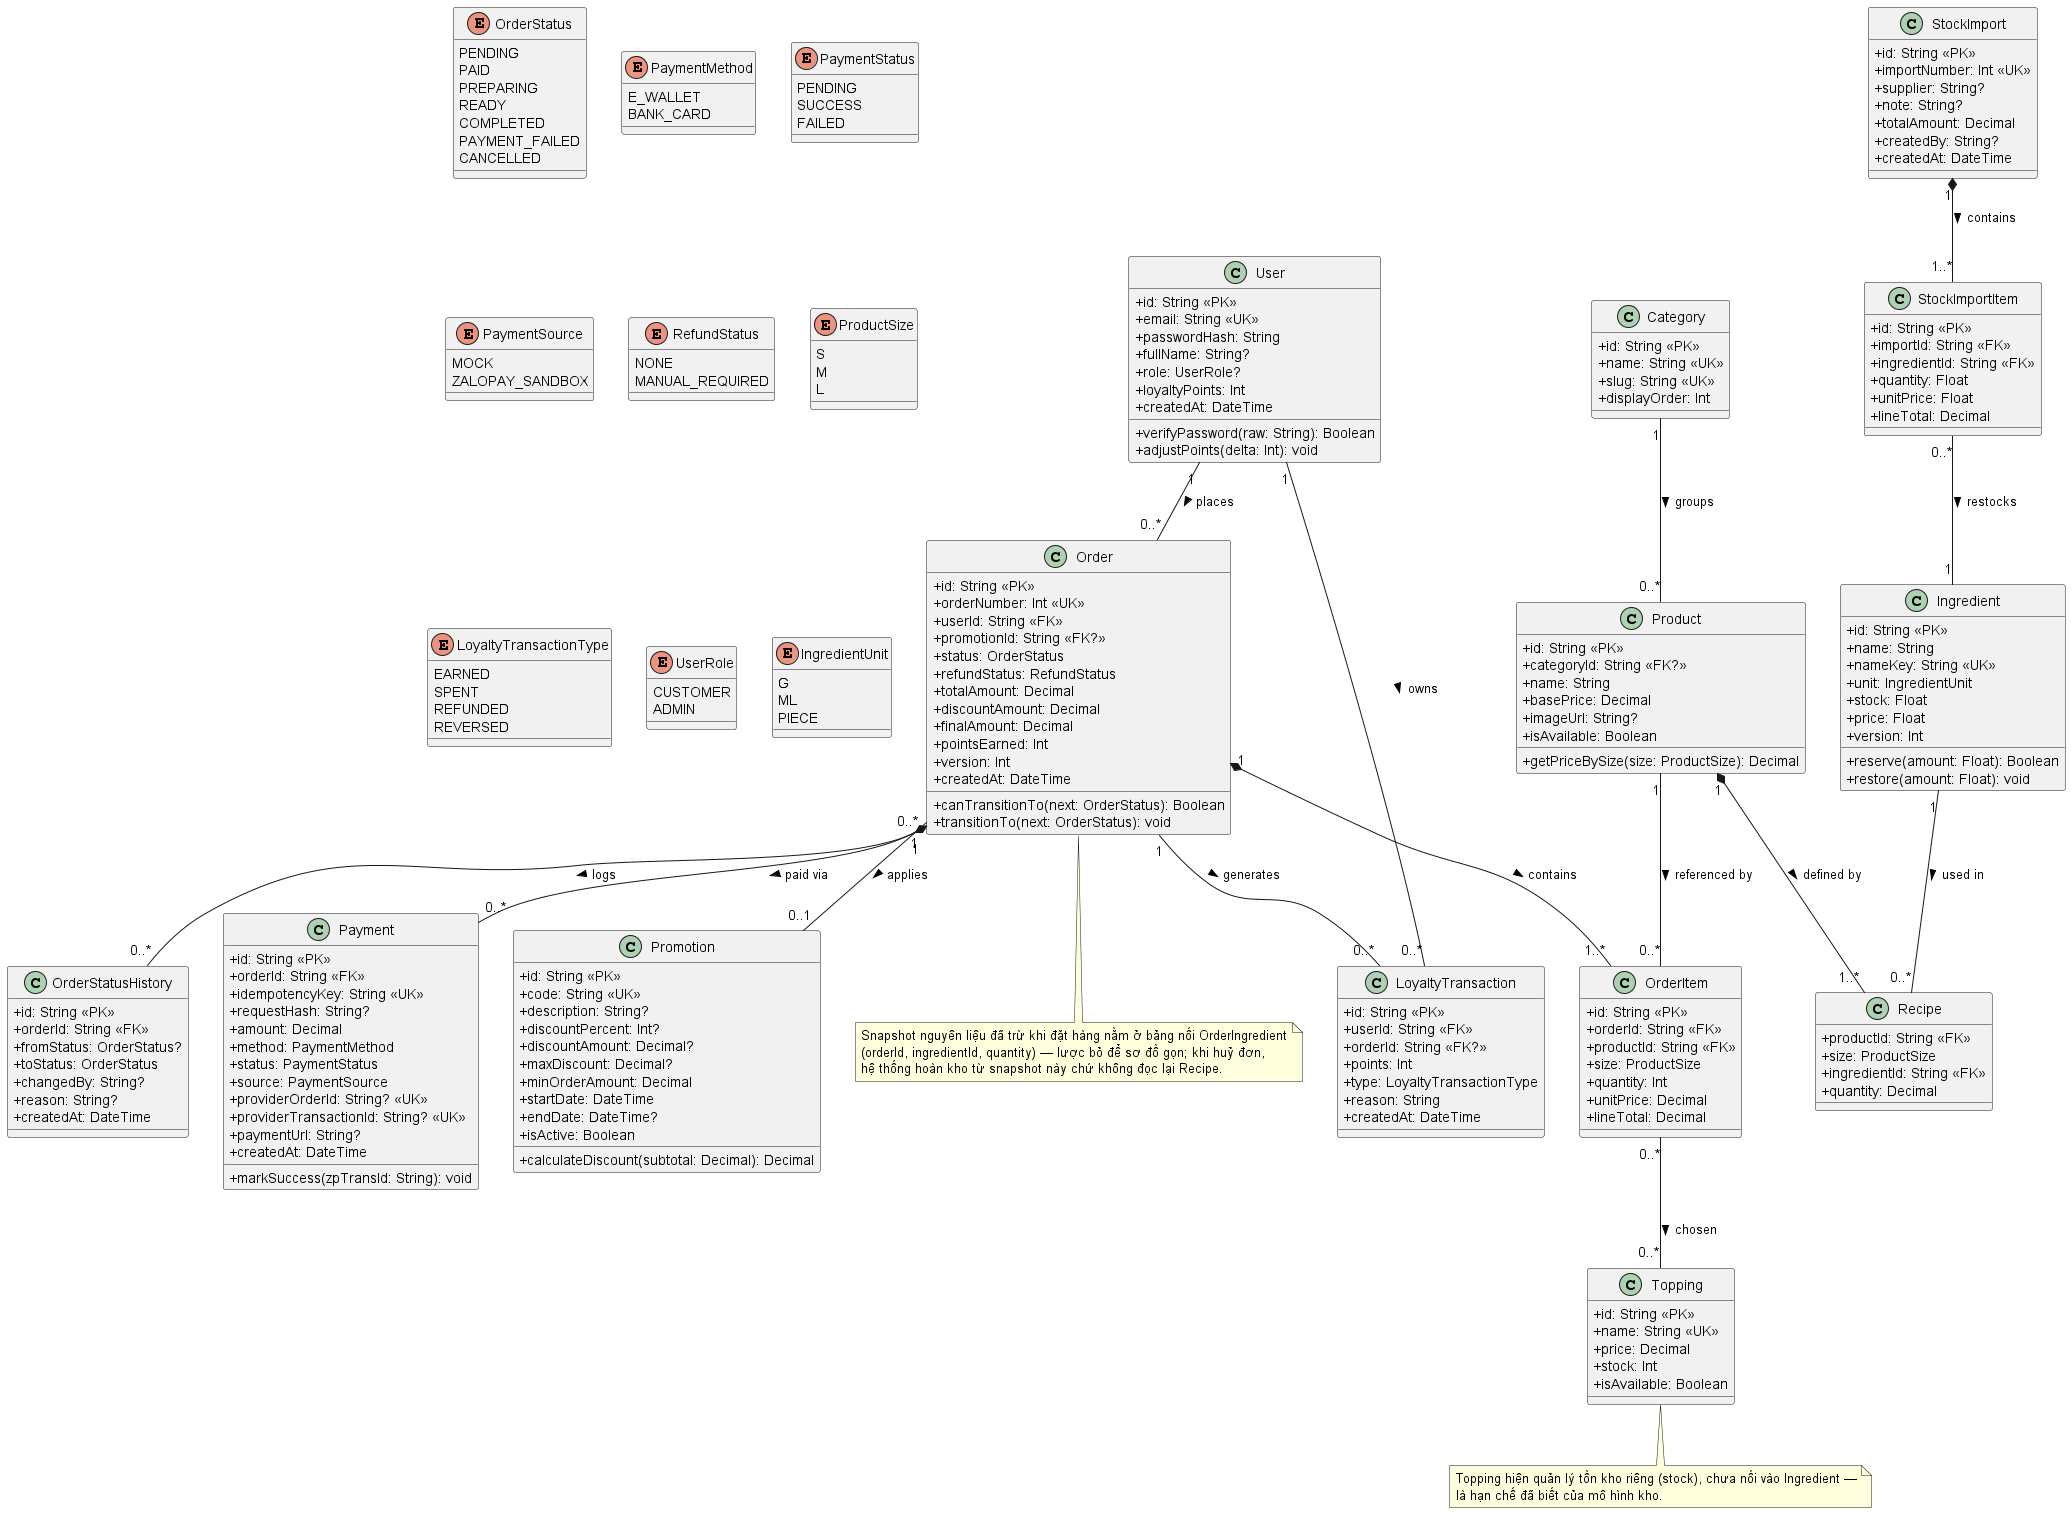

The diagram above was rendered by PlantUML. Its source (embedded in the PNG):
@startuml class-domain
skinparam classAttributeIconSize 0

enum OrderStatus {
  PENDING
  PAID
  PREPARING
  READY
  COMPLETED
  PAYMENT_FAILED
  CANCELLED
}

enum PaymentMethod {
  E_WALLET
  BANK_CARD
}

enum PaymentStatus {
  PENDING
  SUCCESS
  FAILED
}

enum PaymentSource {
  MOCK
  ZALOPAY_SANDBOX
}

enum RefundStatus {
  NONE
  MANUAL_REQUIRED
}

enum ProductSize {
  S
  M
  L
}

enum LoyaltyTransactionType {
  EARNED
  SPENT
  REFUNDED
  REVERSED
}

enum UserRole {
  CUSTOMER
  ADMIN
}

enum IngredientUnit {
  G
  ML
  PIECE
}

class User {
  +id: String <<PK>>
  +email: String <<UK>>
  +passwordHash: String
  +fullName: String?
  +role: UserRole?
  +loyaltyPoints: Int
  +createdAt: DateTime
  +verifyPassword(raw: String): Boolean
  +adjustPoints(delta: Int): void
}

class Category {
  +id: String <<PK>>
  +name: String <<UK>>
  +slug: String <<UK>>
  +displayOrder: Int
}

class Product {
  +id: String <<PK>>
  +categoryId: String <<FK?>>
  +name: String
  +basePrice: Decimal
  +imageUrl: String?
  +isAvailable: Boolean
  +getPriceBySize(size: ProductSize): Decimal
}

class Recipe {
  +productId: String <<FK>>
  +size: ProductSize
  +ingredientId: String <<FK>>
  +quantity: Decimal
}

class Ingredient {
  +id: String <<PK>>
  +name: String
  +nameKey: String <<UK>>
  +unit: IngredientUnit
  +stock: Float
  +price: Float
  +version: Int
  +reserve(amount: Float): Boolean
  +restore(amount: Float): void
}

class Topping {
  +id: String <<PK>>
  +name: String <<UK>>
  +price: Decimal
  +stock: Int
  +isAvailable: Boolean
}

class Promotion {
  +id: String <<PK>>
  +code: String <<UK>>
  +description: String?
  +discountPercent: Int?
  +discountAmount: Decimal?
  +maxDiscount: Decimal?
  +minOrderAmount: Decimal
  +startDate: DateTime
  +endDate: DateTime?
  +isActive: Boolean
  +calculateDiscount(subtotal: Decimal): Decimal
}

class Order {
  +id: String <<PK>>
  +orderNumber: Int <<UK>>
  +userId: String <<FK>>
  +promotionId: String <<FK?>>
  +status: OrderStatus
  +refundStatus: RefundStatus
  +totalAmount: Decimal
  +discountAmount: Decimal
  +finalAmount: Decimal
  +pointsEarned: Int
  +version: Int
  +createdAt: DateTime
  +canTransitionTo(next: OrderStatus): Boolean
  +transitionTo(next: OrderStatus): void
}

class OrderItem {
  +id: String <<PK>>
  +orderId: String <<FK>>
  +productId: String <<FK>>
  +size: ProductSize
  +quantity: Int
  +unitPrice: Decimal
  +lineTotal: Decimal
}

class OrderStatusHistory {
  +id: String <<PK>>
  +orderId: String <<FK>>
  +fromStatus: OrderStatus?
  +toStatus: OrderStatus
  +changedBy: String?
  +reason: String?
  +createdAt: DateTime
}

class Payment {
  +id: String <<PK>>
  +orderId: String <<FK>>
  +idempotencyKey: String <<UK>>
  +requestHash: String?
  +amount: Decimal
  +method: PaymentMethod
  +status: PaymentStatus
  +source: PaymentSource
  +providerOrderId: String? <<UK>>
  +providerTransactionId: String? <<UK>>
  +paymentUrl: String?
  +createdAt: DateTime
  +markSuccess(zpTransId: String): void
}

class LoyaltyTransaction {
  +id: String <<PK>>
  +userId: String <<FK>>
  +orderId: String <<FK?>>
  +points: Int
  +type: LoyaltyTransactionType
  +reason: String
  +createdAt: DateTime
}

class StockImport {
  +id: String <<PK>>
  +importNumber: Int <<UK>>
  +supplier: String?
  +note: String?
  +totalAmount: Decimal
  +createdBy: String?
  +createdAt: DateTime
}

class StockImportItem {
  +id: String <<PK>>
  +importId: String <<FK>>
  +ingredientId: String <<FK>>
  +quantity: Float
  +unitPrice: Float
  +lineTotal: Decimal
}

User "1" -- "0..*" Order : places >
User "1" -- "0..*" LoyaltyTransaction : owns >
Category "1" -- "0..*" Product : groups >
Product "1" *-- "1..*" Recipe : defined by >
Ingredient "1" -- "0..*" Recipe : used in >
Product "1" -- "0..*" OrderItem : referenced by >
Order "1" *-- "1..*" OrderItem : contains >
Order "1" -- "0..*" Payment : paid via >
Order "0..*" -- "0..1" Promotion : applies >
Order "1" -- "0..*" LoyaltyTransaction : generates >
Order "1" *-- "0..*" OrderStatusHistory : logs >
OrderItem "0..*" -- "0..*" Topping : chosen >
StockImport "1" *-- "1..*" StockImportItem : contains >
StockImportItem "0..*" -- "1" Ingredient : restocks >

note bottom of Order
  Snapshot nguyên liệu đã trừ khi đặt hàng nằm ở bảng nối OrderIngredient
  (orderId, ingredientId, quantity) — lược bỏ để sơ đồ gọn; khi huỷ đơn,
  hệ thống hoàn kho từ snapshot này chứ không đọc lại Recipe.
end note

note bottom of Topping
  Topping hiện quản lý tồn kho riêng (stock), chưa nối vào Ingredient —
  là hạn chế đã biết của mô hình kho.
end note
@enduml